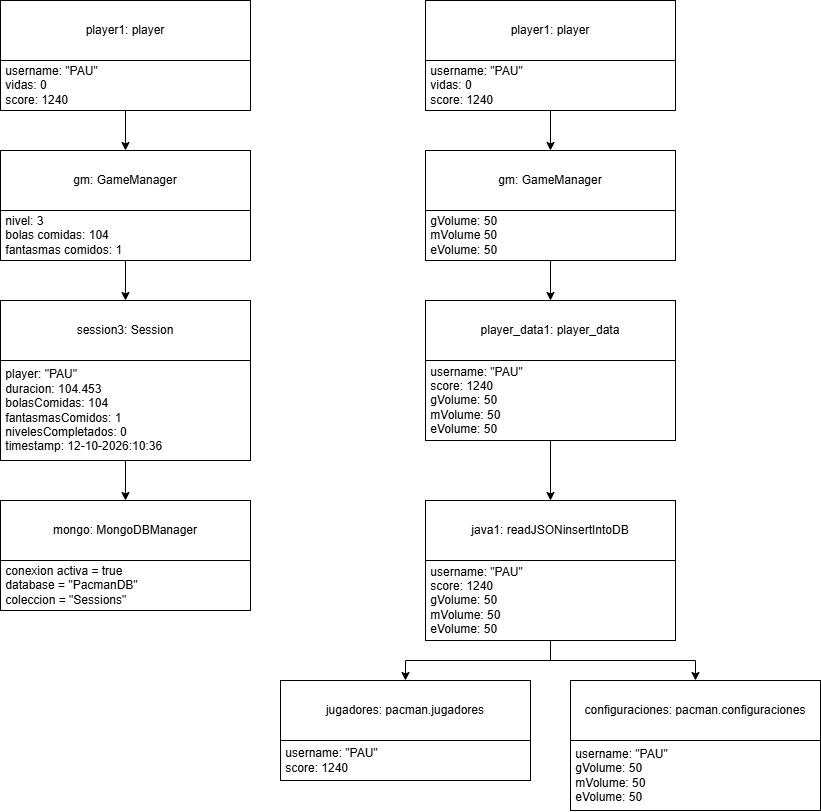

The diagram above was exported from draw.io. Its source (the exported page's mxGraphModel, read from the mxfile embedded in the PNG):
<mxGraphModel dx="2020" dy="1073" grid="1" gridSize="10" guides="1" tooltips="1" connect="1" arrows="1" fold="1" page="1" pageScale="1" pageWidth="827" pageHeight="1169" math="0" shadow="0">
  <root>
    <mxCell id="0" />
    <mxCell id="1" parent="0" />
    <mxCell id="e0Y5Rkl7WAkXtROFe4MW-2" parent="1" style="rounded=0;whiteSpace=wrap;html=1;" value="player1: player" vertex="1">
      <mxGeometry height="60" width="250" x="360" y="80" as="geometry" />
    </mxCell>
    <mxCell id="e0Y5Rkl7WAkXtROFe4MW-10" edge="1" parent="1" source="e0Y5Rkl7WAkXtROFe4MW-3" style="edgeStyle=orthogonalEdgeStyle;rounded=0;orthogonalLoop=1;jettySize=auto;html=1;entryX=0.5;entryY=0;entryDx=0;entryDy=0;" target="e0Y5Rkl7WAkXtROFe4MW-4">
      <mxGeometry relative="1" as="geometry" />
    </mxCell>
    <mxCell id="e0Y5Rkl7WAkXtROFe4MW-3" parent="1" style="rounded=0;whiteSpace=wrap;html=1;align=left;" value="&amp;nbsp;username: &quot;PAU&quot;&lt;div&gt;&amp;nbsp;vidas: 0&lt;/div&gt;&lt;div&gt;&amp;nbsp;score: 1240&lt;/div&gt;" vertex="1">
      <mxGeometry height="50" width="250" x="360" y="140" as="geometry" />
    </mxCell>
    <mxCell id="e0Y5Rkl7WAkXtROFe4MW-4" parent="1" style="rounded=0;whiteSpace=wrap;html=1;" value="gm: GameManager" vertex="1">
      <mxGeometry height="60" width="250" x="360" y="230" as="geometry" />
    </mxCell>
    <mxCell id="e0Y5Rkl7WAkXtROFe4MW-11" edge="1" parent="1" source="e0Y5Rkl7WAkXtROFe4MW-5" style="edgeStyle=orthogonalEdgeStyle;rounded=0;orthogonalLoop=1;jettySize=auto;html=1;entryX=0.5;entryY=0;entryDx=0;entryDy=0;" target="e0Y5Rkl7WAkXtROFe4MW-8">
      <mxGeometry relative="1" as="geometry" />
    </mxCell>
    <mxCell id="e0Y5Rkl7WAkXtROFe4MW-5" parent="1" style="rounded=0;whiteSpace=wrap;html=1;align=left;" value="&amp;nbsp;nivel: 3&lt;div&gt;&amp;nbsp;bolas comidas: 104&lt;/div&gt;&lt;div&gt;&amp;nbsp;fantasmas comidos: 1&lt;/div&gt;" vertex="1">
      <mxGeometry height="50" width="250" x="360" y="290" as="geometry" />
    </mxCell>
    <mxCell id="e0Y5Rkl7WAkXtROFe4MW-6" parent="1" style="rounded=0;whiteSpace=wrap;html=1;" value="mongo: MongoDBManager" vertex="1">
      <mxGeometry height="60" width="250" x="360" y="580" as="geometry" />
    </mxCell>
    <mxCell id="e0Y5Rkl7WAkXtROFe4MW-7" parent="1" style="rounded=0;whiteSpace=wrap;html=1;align=left;" value="&amp;nbsp;conexion activa = true&lt;div&gt;&amp;nbsp;database = &quot;PacmanDB&quot;&lt;/div&gt;&lt;div&gt;&amp;nbsp;coleccion = &quot;Sessions&quot;&lt;/div&gt;" vertex="1">
      <mxGeometry height="50" width="250" x="360" y="640" as="geometry" />
    </mxCell>
    <mxCell id="e0Y5Rkl7WAkXtROFe4MW-8" parent="1" style="rounded=0;whiteSpace=wrap;html=1;" value="session3: Session" vertex="1">
      <mxGeometry height="60" width="250" x="360" y="380" as="geometry" />
    </mxCell>
    <mxCell id="e0Y5Rkl7WAkXtROFe4MW-12" edge="1" parent="1" source="e0Y5Rkl7WAkXtROFe4MW-9" style="edgeStyle=orthogonalEdgeStyle;rounded=0;orthogonalLoop=1;jettySize=auto;html=1;entryX=0.5;entryY=0;entryDx=0;entryDy=0;" target="e0Y5Rkl7WAkXtROFe4MW-6">
      <mxGeometry relative="1" as="geometry" />
    </mxCell>
    <mxCell id="e0Y5Rkl7WAkXtROFe4MW-9" parent="1" style="rounded=0;whiteSpace=wrap;html=1;align=left;" value="&amp;nbsp;player: &quot;PAU&quot;&lt;div&gt;&amp;nbsp;duracion: 104.453&lt;/div&gt;&lt;div&gt;&amp;nbsp;bolasComidas: 104&lt;/div&gt;&lt;div&gt;&amp;nbsp;fantasmasComidos: 1&lt;/div&gt;&lt;div&gt;&amp;nbsp;nivelesCompletados: 0&lt;/div&gt;&lt;div&gt;&amp;nbsp;timestamp: 12-10-2026:10:36&lt;/div&gt;" vertex="1">
      <mxGeometry height="100" width="250" x="360" y="440" as="geometry" />
    </mxCell>
    <mxCell id="e0Y5Rkl7WAkXtROFe4MW-13" parent="1" style="rounded=0;whiteSpace=wrap;html=1;" value="player1: player" vertex="1">
      <mxGeometry height="60" width="250" x="785" y="80" as="geometry" />
    </mxCell>
    <mxCell id="e0Y5Rkl7WAkXtROFe4MW-14" edge="1" parent="1" source="e0Y5Rkl7WAkXtROFe4MW-15" style="edgeStyle=orthogonalEdgeStyle;rounded=0;orthogonalLoop=1;jettySize=auto;html=1;entryX=0.5;entryY=0;entryDx=0;entryDy=0;" target="e0Y5Rkl7WAkXtROFe4MW-16">
      <mxGeometry relative="1" as="geometry" />
    </mxCell>
    <mxCell id="e0Y5Rkl7WAkXtROFe4MW-15" parent="1" style="rounded=0;whiteSpace=wrap;html=1;align=left;" value="&amp;nbsp;username: &quot;PAU&quot;&lt;div&gt;&amp;nbsp;vidas: 0&lt;/div&gt;&lt;div&gt;&amp;nbsp;score: 1240&lt;/div&gt;" vertex="1">
      <mxGeometry height="50" width="250" x="785" y="140" as="geometry" />
    </mxCell>
    <mxCell id="e0Y5Rkl7WAkXtROFe4MW-16" parent="1" style="rounded=0;whiteSpace=wrap;html=1;" value="gm: GameManager" vertex="1">
      <mxGeometry height="60" width="250" x="785" y="230" as="geometry" />
    </mxCell>
    <mxCell id="e0Y5Rkl7WAkXtROFe4MW-17" edge="1" parent="1" source="e0Y5Rkl7WAkXtROFe4MW-18" style="edgeStyle=orthogonalEdgeStyle;rounded=0;orthogonalLoop=1;jettySize=auto;html=1;entryX=0.5;entryY=0;entryDx=0;entryDy=0;" target="e0Y5Rkl7WAkXtROFe4MW-21">
      <mxGeometry relative="1" as="geometry" />
    </mxCell>
    <mxCell id="e0Y5Rkl7WAkXtROFe4MW-18" parent="1" style="rounded=0;whiteSpace=wrap;html=1;align=left;" value="&amp;nbsp;gVolume: 50&lt;div&gt;&amp;nbsp;mVolume 50&lt;/div&gt;&lt;div&gt;&amp;nbsp;eVolume: 50&lt;/div&gt;" vertex="1">
      <mxGeometry height="50" width="250" x="785" y="290" as="geometry" />
    </mxCell>
    <mxCell id="e0Y5Rkl7WAkXtROFe4MW-19" parent="1" style="rounded=0;whiteSpace=wrap;html=1;" value="java1: readJSONinsertIntoDB" vertex="1">
      <mxGeometry height="60" width="250" x="785" y="580" as="geometry" />
    </mxCell>
    <mxCell id="e0Y5Rkl7WAkXtROFe4MW-28" edge="1" parent="1" source="e0Y5Rkl7WAkXtROFe4MW-20" style="edgeStyle=orthogonalEdgeStyle;rounded=0;orthogonalLoop=1;jettySize=auto;html=1;entryX=0.5;entryY=0;entryDx=0;entryDy=0;" target="e0Y5Rkl7WAkXtROFe4MW-24">
      <mxGeometry relative="1" as="geometry" />
    </mxCell>
    <mxCell id="e0Y5Rkl7WAkXtROFe4MW-31" edge="1" parent="1" source="e0Y5Rkl7WAkXtROFe4MW-20" style="edgeStyle=orthogonalEdgeStyle;rounded=0;orthogonalLoop=1;jettySize=auto;html=1;entryX=0.5;entryY=0;entryDx=0;entryDy=0;" target="e0Y5Rkl7WAkXtROFe4MW-26">
      <mxGeometry relative="1" as="geometry" />
    </mxCell>
    <mxCell id="e0Y5Rkl7WAkXtROFe4MW-20" parent="1" style="rounded=0;whiteSpace=wrap;html=1;align=left;" value="&amp;nbsp;username: &quot;PAU&quot;&lt;div&gt;&amp;nbsp;score: 1240&lt;/div&gt;&lt;div&gt;&amp;nbsp;gVolume: 50&lt;/div&gt;&lt;div&gt;&amp;nbsp;mVolume: 50&lt;/div&gt;&lt;div&gt;&amp;nbsp;eVolume: 50&lt;/div&gt;" vertex="1">
      <mxGeometry height="80" width="250" x="785" y="640" as="geometry" />
    </mxCell>
    <mxCell id="e0Y5Rkl7WAkXtROFe4MW-21" parent="1" style="rounded=0;whiteSpace=wrap;html=1;" value="player_data1: player_data" vertex="1">
      <mxGeometry height="60" width="250" x="785" y="380" as="geometry" />
    </mxCell>
    <mxCell id="e0Y5Rkl7WAkXtROFe4MW-22" edge="1" parent="1" source="e0Y5Rkl7WAkXtROFe4MW-23" style="edgeStyle=orthogonalEdgeStyle;rounded=0;orthogonalLoop=1;jettySize=auto;html=1;entryX=0.5;entryY=0;entryDx=0;entryDy=0;" target="e0Y5Rkl7WAkXtROFe4MW-19">
      <mxGeometry relative="1" as="geometry" />
    </mxCell>
    <mxCell id="e0Y5Rkl7WAkXtROFe4MW-23" parent="1" style="rounded=0;whiteSpace=wrap;html=1;align=left;" value="&amp;nbsp;username: &quot;PAU&quot;&lt;div&gt;&amp;nbsp;score: 1240&lt;/div&gt;&lt;div&gt;&amp;nbsp;gVolume: 50&lt;/div&gt;&lt;div&gt;&amp;nbsp;mVolume: 50&lt;/div&gt;&lt;div&gt;&amp;nbsp;eVolume: 50&lt;/div&gt;" vertex="1">
      <mxGeometry height="80" width="250" x="785" y="440" as="geometry" />
    </mxCell>
    <mxCell id="e0Y5Rkl7WAkXtROFe4MW-24" parent="1" style="rounded=0;whiteSpace=wrap;html=1;" value="jugadores: pacman.jugadores" vertex="1">
      <mxGeometry height="60" width="250" x="640" y="760" as="geometry" />
    </mxCell>
    <mxCell id="e0Y5Rkl7WAkXtROFe4MW-25" parent="1" style="rounded=0;whiteSpace=wrap;html=1;align=left;" value="&amp;nbsp;username: &quot;PAU&quot;&lt;div&gt;&amp;nbsp;score: 1240&lt;/div&gt;" vertex="1">
      <mxGeometry height="40" width="250" x="640" y="820" as="geometry" />
    </mxCell>
    <mxCell id="e0Y5Rkl7WAkXtROFe4MW-26" parent="1" style="rounded=0;whiteSpace=wrap;html=1;" value="configuraciones: pacman.configuraciones" vertex="1">
      <mxGeometry height="60" width="250" x="930" y="760" as="geometry" />
    </mxCell>
    <mxCell id="e0Y5Rkl7WAkXtROFe4MW-27" parent="1" style="rounded=0;whiteSpace=wrap;html=1;align=left;" value="&amp;nbsp;username: &quot;PAU&quot;&lt;div&gt;&amp;nbsp;gVolume: 50&lt;/div&gt;&lt;div&gt;&amp;nbsp;mVolume: 50&lt;/div&gt;&lt;div&gt;&amp;nbsp;eVolume: 50&lt;/div&gt;" vertex="1">
      <mxGeometry height="70" width="250" x="930" y="820" as="geometry" />
    </mxCell>
  </root>
</mxGraphModel>